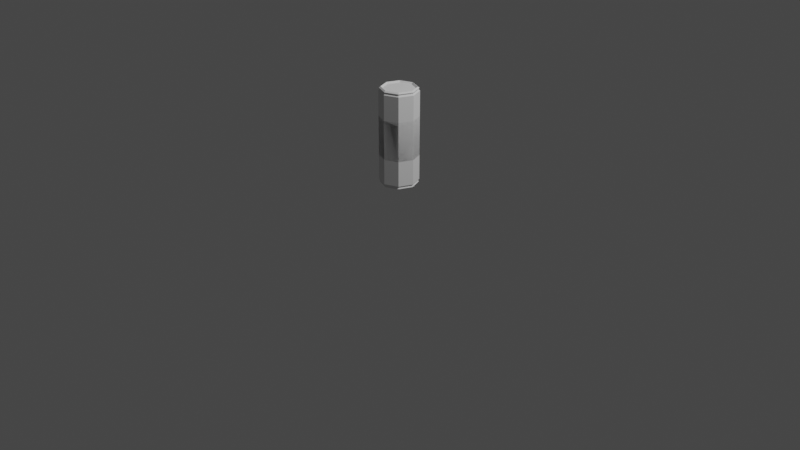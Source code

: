 # Source: Red_Bull_Can_1.blend  (saved by Blender 3.5.10; exported with 4.5.12 LTS)
import bpy
from mathutils import Matrix  # noqa: F401  (used for matrix-valued properties, if any)

bpy.ops.wm.read_factory_settings(use_empty=True)
scene = bpy.context.scene
scene.name = 'Scene'

# ---- collections
col_collection = bpy.data.collections.new('Collection'); scene.collection.children.link(col_collection)

# ---- world
world_world = bpy.data.worlds.new('World'); scene.world = world_world
world_world.use_nodes = True; world_world.node_tree.nodes.clear()
_N = world_world.node_tree.nodes; _L = world_world.node_tree.links
n0 = _N.new('ShaderNodeOutputWorld'); n0.name = 'World Output'; n0.location = (300, 300)
n1 = _N.new('ShaderNodeBackground'); n1.name = 'Background'; n1.location = (10, 300)
n1.inputs[0].default_value = (0.05088, 0.05088, 0.05088, 1.0)
_L.new(n1.outputs[0], n0.inputs[0])
n0.is_active_output = True
world_world.color = (0.05088, 0.05088, 0.05088)
world_world.use_sun_shadow = False
world_world.sun_shadow_jitter_overblur = 0.0

# ---- cameras
cam_camera = bpy.data.cameras.new('Camera')
cam_camera.clip_end = 100.0
cam_camera.ortho_scale = 7.314

# ---- lights
light_light = bpy.data.lights.new('Light', 'POINT')
light_light.transmission_factor = 0.0
light_light.energy = 1000.0
light_light.shadow_soft_size = 0.1
light_light.shadow_maximum_resolution = 0.006
light_light.use_absolute_resolution = True

# ---- meshes
me_cylinder = bpy.data.meshes.new('Cylinder')
me_cylinder.from_pydata([(1.748e-08, 0.2, -0.1491), (0.1414, 0.1414, -0.1491), (0.2, 0.0, -0.1491), (0.1414, -0.1414, -0.1491), (1.748e-08, -0.2, -0.1491), (-0.1414, -0.1414, -0.1491), (-0.2, 0.0, -0.1491), (-0.1414, 0.1414, -0.1491), (0.0, 0.2, 0.3245), (0.1414, 0.1414, 0.3245), (0.2, 0.0, 0.3245), (0.1414, -0.1414, 0.3245), (0.0, -0.2, 0.3245), (-0.1414, -0.1414, 0.3245), (-0.2, 0.0, 0.3245), (-0.1414, 0.1414, 0.3245), (-2.142e-09, 0.1624, 0.3421), (-3.993e-10, 0.1882, 0.3354), (0.1148, 0.1148, 0.3421), (0.133, 0.133, 0.3354), (0.1624, 2.98e-09, 0.3421), (0.1882, 3.993e-10, 0.3354), (0.1148, -0.1148, 0.3421), (0.133, -0.133, 0.3354), (2.701e-09, -0.1624, 0.3421), (3.993e-10, -0.1882, 0.3354), (-0.1148, -0.1148, 0.3421), (-0.133, -0.133, 0.3354), (-0.1624, -1.863e-09, 0.3421), (-0.1882, -3.993e-10, 0.3354), (-0.1148, 0.1148, 0.3421), (-0.133, 0.133, 0.3354), (-2.142e-09, 0.1951, 0.3451), (0.1379, 0.1379, 0.3451), (0.1951, 2.98e-09, 0.3451), (0.1379, -0.1379, 0.3451), (2.701e-09, -0.1951, 0.3451), (-0.1379, -0.1379, 0.3451), (-0.1951, -1.863e-09, 0.3451), (-0.1379, 0.1379, 0.3451), (-2.142e-09, 0.1785, 0.3541), (0.1262, 0.1262, 0.3541), (0.1785, 2.98e-09, 0.3541), (0.1262, -0.1262, 0.3541), (2.701e-09, -0.1785, 0.3541), (-0.1262, -0.1262, 0.3541), (-0.1785, -1.863e-09, 0.3541), (-0.1262, 0.1262, 0.3541), (-1.683e-08, 0.2, 0.1391), (-0.1414, 0.1414, 0.1391), (-0.2, 0.0, 0.1391), (-0.1414, -0.1414, 0.1391), (-1.683e-08, -0.2, 0.1391), (0.1414, -0.1414, 0.1391), (0.2, 0.0, 0.1391), (0.1414, 0.1414, 0.1391), (5.848e-08, 0.2, -0.3345), (-0.1414, 0.1414, -0.3345), (-0.2, 0.0, -0.3345), (-0.1414, -0.1414, -0.3345), (5.848e-08, -0.2, -0.3345), (0.1414, -0.1414, -0.3345), (0.2, 0.0, -0.3345), (0.1414, 0.1414, -0.3345), (6.37e-08, 0.1624, -0.3521), (6.079e-08, 0.1882, -0.3454), (-0.1148, 0.1148, -0.3521), (-0.133, 0.133, -0.3454), (-0.1624, 2.98e-09, -0.3521), (-0.1882, 3.993e-10, -0.3454), (-0.1148, -0.1148, -0.3521), (-0.133, -0.133, -0.3454), (5.886e-08, -0.1624, -0.3521), (6e-08, -0.1882, -0.3454), (0.1148, -0.1148, -0.3521), (0.133, -0.133, -0.3454), (0.1624, -1.863e-09, -0.3521), (0.1882, -3.993e-10, -0.3454), (0.1148, 0.1148, -0.3521), (0.133, 0.133, -0.3454), (6.422e-08, 0.1951, -0.3551), (-0.1379, 0.1379, -0.3551), (-0.1951, 2.98e-09, -0.3551), (-0.1379, -0.1379, -0.3551), (5.938e-08, -0.1951, -0.3551), (0.1379, -0.1379, -0.3551), (0.1951, -1.863e-09, -0.3551), (0.1379, 0.1379, -0.3551), (6.58e-08, 0.1785, -0.3641), (-0.1262, 0.1262, -0.3641), (-0.1785, 2.98e-09, -0.3641), (-0.1262, -0.1262, -0.3641), (6.095e-08, -0.1785, -0.3641), (0.1262, -0.1262, -0.3641), (0.1785, -1.863e-09, -0.3641), (0.1262, 0.1262, -0.3641)], [], [(7, 15, 8, 0), (2, 10, 11, 3), (3, 11, 12, 4), (4, 12, 13, 5), (5, 13, 14, 6), (6, 14, 15, 7), (0, 8, 9, 1), (1, 9, 10, 2), (0, 1, 2, 3, 4, 5, 6, 7), (18, 16, 30, 28, 26, 24, 22, 20), (11, 10, 21, 23), (12, 11, 23, 25), (13, 12, 25, 27), (14, 13, 27, 29), (15, 14, 29, 31), (9, 8, 17, 19), (10, 9, 19, 21), (32, 33, 19, 17), (33, 34, 21, 19), (34, 35, 23, 21), (35, 36, 25, 23), (36, 37, 27, 25), (37, 38, 29, 27), (38, 39, 31, 29), (39, 32, 17, 31), (8, 15, 31, 17), (40, 41, 33, 32), (41, 42, 34, 33), (42, 43, 35, 34), (43, 44, 36, 35), (44, 45, 37, 36), (45, 46, 38, 37), (46, 47, 39, 38), (47, 40, 32, 39), (16, 18, 41, 40), (18, 20, 42, 41), (20, 22, 43, 42), (22, 24, 44, 43), (24, 26, 45, 44), (26, 28, 46, 45), (28, 30, 47, 46), (30, 16, 40, 47), (55, 63, 56, 48), (50, 58, 59, 51), (51, 59, 60, 52), (52, 60, 61, 53), (53, 61, 62, 54), (54, 62, 63, 55), (48, 56, 57, 49), (49, 57, 58, 50), (48, 49, 50, 51, 52, 53, 54, 55), (66, 64, 78, 76, 74, 72, 70, 68), (59, 58, 69, 71), (60, 59, 71, 73), (61, 60, 73, 75), (62, 61, 75, 77), (63, 62, 77, 79), (57, 56, 65, 67), (58, 57, 67, 69), (80, 81, 67, 65), (81, 82, 69, 67), (82, 83, 71, 69), (83, 84, 73, 71), (84, 85, 75, 73), (85, 86, 77, 75), (86, 87, 79, 77), (87, 80, 65, 79), (56, 63, 79, 65), (88, 89, 81, 80), (89, 90, 82, 81), (90, 91, 83, 82), (91, 92, 84, 83), (92, 93, 85, 84), (93, 94, 86, 85), (94, 95, 87, 86), (95, 88, 80, 87), (64, 66, 89, 88), (66, 68, 90, 89), (68, 70, 91, 90), (70, 72, 92, 91), (72, 74, 93, 92), (74, 76, 94, 93), (76, 78, 95, 94), (78, 64, 88, 95)])
_uv = me_cylinder.uv_layers.new(name='UVMap')
_uv.uv.foreach_set('vector', [0.125, 0.5, 0.125, 0.9818, 0.0, 0.9818, 0.0, 0.5, 0.75, 0.5, 0.75, 0.9818, 0.625, 0.9818, 0.625, 0.5, 0.625, 0.5, 0.625, 0.9818, 0.5, 0.9818, 0.5, 0.5, 0.5, 0.5, 0.5, 0.9818, 0.375, 0.9818, 0.375, 0.5, 0.375, 0.5, 0.375, 0.9818, 0.25, 0.9818, 0.25, 0.5, 0.25, 0.5, 0.25, 0.9818, 0.125, 0.9818, 0.125, 0.5, 1.0, 0.5, 1.0, 0.9818, 0.875, 0.9818, 0.875, 0.5, 0.875, 0.5, 0.875, 0.9818, 0.75, 0.9818, 0.75, 0.5, 0.75, 0.49, 0.9197, 0.4197, 0.99, 0.25, 0.9197, 0.08029, 0.75, 0.01, 0.5803, 0.08029, 0.51, 0.25, 0.5803, 0.4197, 0.356, 0.356, 0.25, 0.3999, 0.144, 0.356, 0.1001, 0.25, 0.144, 0.144, 0.25, 0.1001, 0.356, 0.144, 0.3999, 0.25, 0.4197, 0.08029, 0.49, 0.25, 0.4758, 0.25, 0.4097, 0.09034, 0.25, 0.01, 0.4197, 0.08029, 0.4097, 0.09034, 0.25, 0.02421, 0.08029, 0.08029, 0.25, 0.01, 0.25, 0.02421, 0.09034, 0.09034, 0.01, 0.25, 0.08029, 0.08029, 0.09034, 0.09034, 0.02421, 0.25, 0.08029, 0.4197, 0.01, 0.25, 0.02421, 0.25, 0.09034, 0.4097, 0.4197, 0.4197, 0.25, 0.49, 0.25, 0.4758, 0.4097, 0.4097, 0.49, 0.25, 0.4197, 0.4197, 0.4097, 0.4097, 0.4758, 0.25, 0.25, 0.4301, 0.3773, 0.3773, 0.4097, 0.4097, 0.25, 0.4758, 0.3773, 0.3773, 0.4301, 0.25, 0.4758, 0.25, 0.4097, 0.4097, 0.4301, 0.25, 0.3773, 0.1227, 0.4097, 0.09034, 0.4758, 0.25, 0.3773, 0.1227, 0.25, 0.06992, 0.25, 0.02421, 0.4097, 0.09034, 0.25, 0.06992, 0.1227, 0.1227, 0.09034, 0.09034, 0.25, 0.02421, 0.1227, 0.1227, 0.06992, 0.25, 0.02421, 0.25, 0.09034, 0.09034, 0.06992, 0.25, 0.1227, 0.3773, 0.09034, 0.4097, 0.02421, 0.25, 0.1227, 0.3773, 0.25, 0.4301, 0.25, 0.4758, 0.09034, 0.4097, 0.25, 0.49, 0.08029, 0.4197, 0.09034, 0.4097, 0.25, 0.4758, 0.25, 0.4148, 0.3665, 0.3665, 0.3773, 0.3773, 0.25, 0.4301, 0.3665, 0.3665, 0.4148, 0.25, 0.4301, 0.25, 0.3773, 0.3773, 0.4148, 0.25, 0.3665, 0.1335, 0.3773, 0.1227, 0.4301, 0.25, 0.3665, 0.1335, 0.25, 0.08524, 0.25, 0.06992, 0.3773, 0.1227, 0.25, 0.08524, 0.1335, 0.1335, 0.1227, 0.1227, 0.25, 0.06992, 0.1335, 0.1335, 0.08524, 0.25, 0.06992, 0.25, 0.1227, 0.1227, 0.08524, 0.25, 0.1335, 0.3665, 0.1227, 0.3773, 0.06992, 0.25, 0.1335, 0.3665, 0.25, 0.4148, 0.25, 0.4301, 0.1227, 0.3773, 0.25, 0.3999, 0.356, 0.356, 0.3665, 0.3665, 0.25, 0.4148, 0.356, 0.356, 0.3999, 0.25, 0.4148, 0.25, 0.3665, 0.3665, 0.3999, 0.25, 0.356, 0.144, 0.3665, 0.1335, 0.4148, 0.25, 0.356, 0.144, 0.25, 0.1001, 0.25, 0.08524, 0.3665, 0.1335, 0.25, 0.1001, 0.144, 0.144, 0.1335, 0.1335, 0.25, 0.08524, 0.144, 0.144, 0.1001, 0.25, 0.08524, 0.25, 0.1335, 0.1335, 0.1001, 0.25, 0.144, 0.356, 0.1335, 0.3665, 0.08524, 0.25, 0.144, 0.356, 0.25, 0.3999, 0.25, 0.4148, 0.1335, 0.3665, 0.125, 0.5, 0.125, 0.9818, 0.0, 0.9818, 0.0, 0.5, 0.75, 0.5, 0.75, 0.9818, 0.625, 0.9818, 0.625, 0.5, 0.625, 0.5, 0.625, 0.9818, 0.5, 0.9818, 0.5, 0.5, 0.5, 0.5, 0.5, 0.9818, 0.375, 0.9818, 0.375, 0.5, 0.375, 0.5, 0.375, 0.9818, 0.25, 0.9818, 0.25, 0.5, 0.25, 0.5, 0.25, 0.9818, 0.125, 0.9818, 0.125, 0.5, 1.0, 0.5, 1.0, 0.9818, 0.875, 0.9818, 0.875, 0.5, 0.875, 0.5, 0.875, 0.9818, 0.75, 0.9818, 0.75, 0.5, 0.75, 0.49, 0.9197, 0.4197, 0.99, 0.25, 0.9197, 0.08029, 0.75, 0.01, 0.5803, 0.08029, 0.51, 0.25, 0.5803, 0.4197, 0.356, 0.356, 0.25, 0.3999, 0.144, 0.356, 0.1001, 0.25, 0.144, 0.144, 0.25, 0.1001, 0.356, 0.144, 0.3999, 0.25, 0.4197, 0.08029, 0.49, 0.25, 0.4758, 0.25, 0.4097, 0.09034, 0.25, 0.01, 0.4197, 0.08029, 0.4097, 0.09034, 0.25, 0.02421, 0.08029, 0.08029, 0.25, 0.01, 0.25, 0.02421, 0.09034, 0.09034, 0.01, 0.25, 0.08029, 0.08029, 0.09034, 0.09034, 0.02421, 0.25, 0.08029, 0.4197, 0.01, 0.25, 0.02421, 0.25, 0.09034, 0.4097, 0.4197, 0.4197, 0.25, 0.49, 0.25, 0.4758, 0.4097, 0.4097, 0.49, 0.25, 0.4197, 0.4197, 0.4097, 0.4097, 0.4758, 0.25, 0.25, 0.4301, 0.3773, 0.3773, 0.4097, 0.4097, 0.25, 0.4758, 0.3773, 0.3773, 0.4301, 0.25, 0.4758, 0.25, 0.4097, 0.4097, 0.4301, 0.25, 0.3773, 0.1227, 0.4097, 0.09034, 0.4758, 0.25, 0.3773, 0.1227, 0.25, 0.06992, 0.25, 0.02421, 0.4097, 0.09034, 0.25, 0.06992, 0.1227, 0.1227, 0.09034, 0.09034, 0.25, 0.02421, 0.1227, 0.1227, 0.06992, 0.25, 0.02421, 0.25, 0.09034, 0.09034, 0.06992, 0.25, 0.1227, 0.3773, 0.09034, 0.4097, 0.02421, 0.25, 0.1227, 0.3773, 0.25, 0.4301, 0.25, 0.4758, 0.09034, 0.4097, 0.25, 0.49, 0.08029, 0.4197, 0.09034, 0.4097, 0.25, 0.4758, 0.25, 0.4148, 0.3665, 0.3665, 0.3773, 0.3773, 0.25, 0.4301, 0.3665, 0.3665, 0.4148, 0.25, 0.4301, 0.25, 0.3773, 0.3773, 0.4148, 0.25, 0.3665, 0.1335, 0.3773, 0.1227, 0.4301, 0.25, 0.3665, 0.1335, 0.25, 0.08524, 0.25, 0.06992, 0.3773, 0.1227, 0.25, 0.08524, 0.1335, 0.1335, 0.1227, 0.1227, 0.25, 0.06992, 0.1335, 0.1335, 0.08524, 0.25, 0.06992, 0.25, 0.1227, 0.1227, 0.08524, 0.25, 0.1335, 0.3665, 0.1227, 0.3773, 0.06992, 0.25, 0.1335, 0.3665, 0.25, 0.4148, 0.25, 0.4301, 0.1227, 0.3773, 0.25, 0.3999, 0.356, 0.356, 0.3665, 0.3665, 0.25, 0.4148, 0.356, 0.356, 0.3999, 0.25, 0.4148, 0.25, 0.3665, 0.3665, 0.3999, 0.25, 0.356, 0.144, 0.3665, 0.1335, 0.4148, 0.25, 0.356, 0.144, 0.25, 0.1001, 0.25, 0.08524, 0.3665, 0.1335, 0.25, 0.1001, 0.144, 0.144, 0.1335, 0.1335, 0.25, 0.08524, 0.144, 0.144, 0.1001, 0.25, 0.08524, 0.25, 0.1335, 0.1335, 0.1001, 0.25, 0.144, 0.356, 0.1335, 0.3665, 0.08524, 0.25, 0.144, 0.356, 0.25, 0.3999, 0.25, 0.4148, 0.1335, 0.3665])
me_cylinder.update()

# ---- objects
ob_light = bpy.data.objects.new('Light', light_light)
ob_camera = bpy.data.objects.new('Camera', cam_camera)
ob_cylinder = bpy.data.objects.new('Cylinder', me_cylinder)

# ---- transforms, parenting, visibility, modifiers, constraints
ob_light.location = (4.076, 1.005, 5.904)
ob_light.rotation_euler = (0.6503, 0.05522, 1.866)
ob_light.lock_rotations_4d = False
ob_light.empty_display_type = 'ARROWS'
ob_light.color = (0.0, 0.0, 0.0, 0.0)
ob_light.lineart.crease_threshold = 0.0
ob_camera.location = (7.359, -6.926, 4.958)
ob_camera.rotation_euler = (1.109, 0.0, 0.8149)
ob_camera.lock_rotations_4d = False
ob_camera.empty_display_type = 'ARROWS'
ob_camera.color = (0.0, 0.0, 0.0, 0.0)
ob_camera.display_type = 'WIRE'
ob_camera.lineart.crease_threshold = 0.0
ob_cylinder.location = (0.0, 0.0, 0.9)
ob_cylinder.rotation_euler = (0.0, 3.142, 0.0)
ob_cylinder.scale = (1.0, 1.0, 1.4)

# ---- collection membership
col_collection.objects.link(ob_light)
col_collection.objects.link(ob_camera)
col_collection.objects.link(ob_cylinder)

# ---- scene / render settings (as saved in the file)
scene.camera = ob_camera
scene.frame_start = 1; scene.frame_end = 250; scene.frame_set(1)
scene.render.engine = 'BLENDER_EEVEE_NEXT'
scene.cycles.sampling_pattern = 'TABULATED_SOBOL'
scene.view_settings.view_transform = 'Filmic'
bpy.context.view_layer.update()
